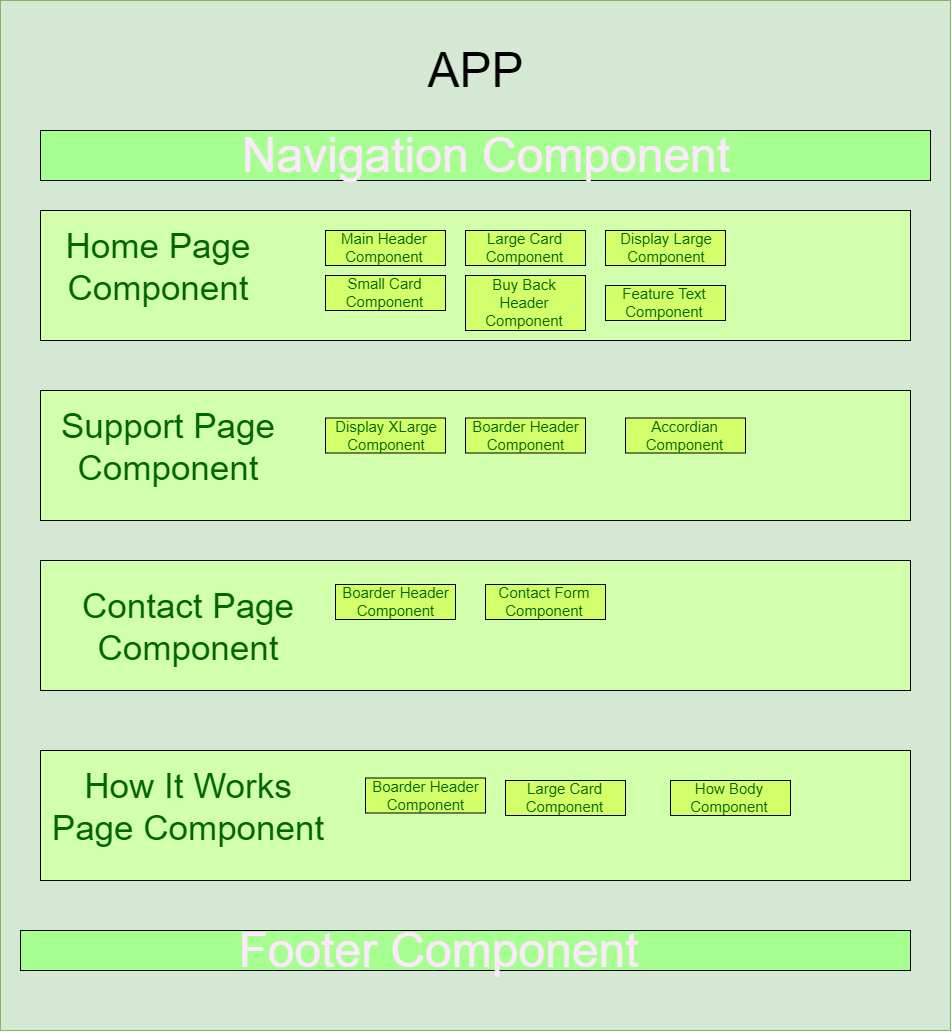

The diagram above was exported from draw.io. Its source (the exported page's mxGraphModel, read from the mxfile embedded in the PNG):
<mxGraphModel dx="1790" dy="6115" grid="1" gridSize="10" guides="1" tooltips="1" connect="1" arrows="1" fold="1" page="1" pageScale="1" pageWidth="4500" pageHeight="4500" math="0" shadow="0">
  <root>
    <mxCell id="0" />
    <mxCell id="1" parent="0" />
    <mxCell id="176uNR1I0wGV0RKlf-Ex-32" value="" style="group" vertex="1" connectable="0" parent="1">
      <mxGeometry x="120" y="-10" width="950" height="1030" as="geometry" />
    </mxCell>
    <mxCell id="176uNR1I0wGV0RKlf-Ex-1" value="" style="rounded=0;whiteSpace=wrap;html=1;fillColor=#d5e8d4;strokeColor=#82b366;" vertex="1" parent="176uNR1I0wGV0RKlf-Ex-32">
      <mxGeometry width="950" height="1030" as="geometry" />
    </mxCell>
    <mxCell id="176uNR1I0wGV0RKlf-Ex-2" value="APP" style="text;html=1;strokeColor=none;fillColor=none;align=center;verticalAlign=middle;whiteSpace=wrap;rounded=0;fontSize=48;" vertex="1" parent="176uNR1I0wGV0RKlf-Ex-32">
      <mxGeometry x="455" y="60" width="40" height="20" as="geometry" />
    </mxCell>
    <mxCell id="176uNR1I0wGV0RKlf-Ex-3" value="" style="rounded=0;whiteSpace=wrap;html=1;fontSize=48;fillColor=#A7FF91;" vertex="1" parent="176uNR1I0wGV0RKlf-Ex-32">
      <mxGeometry x="40" y="130" width="890" height="50" as="geometry" />
    </mxCell>
    <mxCell id="176uNR1I0wGV0RKlf-Ex-6" value="" style="rounded=0;whiteSpace=wrap;html=1;fontSize=48;fillColor=#A7FF91;" vertex="1" parent="176uNR1I0wGV0RKlf-Ex-32">
      <mxGeometry x="20" y="930" width="890" height="40" as="geometry" />
    </mxCell>
    <mxCell id="176uNR1I0wGV0RKlf-Ex-7" value="Navigation Component" style="text;html=1;align=center;verticalAlign=middle;whiteSpace=wrap;rounded=0;fontSize=48;fontColor=#FFE8FF;" vertex="1" parent="176uNR1I0wGV0RKlf-Ex-32">
      <mxGeometry x="237.5" y="145" width="495" height="20" as="geometry" />
    </mxCell>
    <mxCell id="176uNR1I0wGV0RKlf-Ex-9" value="Footer Component" style="text;html=1;align=center;verticalAlign=middle;whiteSpace=wrap;rounded=0;fontSize=48;fontColor=#FFE8FF;" vertex="1" parent="176uNR1I0wGV0RKlf-Ex-32">
      <mxGeometry x="190" y="940" width="495" height="20" as="geometry" />
    </mxCell>
    <mxCell id="176uNR1I0wGV0RKlf-Ex-10" value="" style="rounded=0;whiteSpace=wrap;html=1;fillColor=#D2FFAB;fontSize=48;fontColor=#FFE8FF;" vertex="1" parent="176uNR1I0wGV0RKlf-Ex-32">
      <mxGeometry x="40" y="210" width="870" height="130" as="geometry" />
    </mxCell>
    <mxCell id="176uNR1I0wGV0RKlf-Ex-11" value="Home Page Component" style="text;html=1;align=center;verticalAlign=middle;whiteSpace=wrap;rounded=0;fontSize=35;fontColor=#006600;" vertex="1" parent="176uNR1I0wGV0RKlf-Ex-32">
      <mxGeometry x="20" y="255" width="275" height="20" as="geometry" />
    </mxCell>
    <mxCell id="176uNR1I0wGV0RKlf-Ex-12" value="" style="rounded=0;whiteSpace=wrap;html=1;fillColor=#D2FFAB;fontSize=48;fontColor=#FFE8FF;" vertex="1" parent="176uNR1I0wGV0RKlf-Ex-32">
      <mxGeometry x="40" y="390" width="870" height="130" as="geometry" />
    </mxCell>
    <mxCell id="176uNR1I0wGV0RKlf-Ex-13" value="Support Page Component" style="text;html=1;align=center;verticalAlign=middle;whiteSpace=wrap;rounded=0;fontSize=35;fontColor=#006600;" vertex="1" parent="176uNR1I0wGV0RKlf-Ex-32">
      <mxGeometry x="30" y="435" width="275" height="20" as="geometry" />
    </mxCell>
    <mxCell id="176uNR1I0wGV0RKlf-Ex-14" value="" style="rounded=0;whiteSpace=wrap;html=1;fillColor=#D2FFAB;fontSize=48;fontColor=#FFE8FF;" vertex="1" parent="176uNR1I0wGV0RKlf-Ex-32">
      <mxGeometry x="40" y="560" width="870" height="130" as="geometry" />
    </mxCell>
    <mxCell id="176uNR1I0wGV0RKlf-Ex-15" value="Contact Page Component" style="text;html=1;align=center;verticalAlign=middle;whiteSpace=wrap;rounded=0;fontSize=35;fontColor=#006600;" vertex="1" parent="176uNR1I0wGV0RKlf-Ex-32">
      <mxGeometry x="50" y="615" width="275" height="20" as="geometry" />
    </mxCell>
    <mxCell id="176uNR1I0wGV0RKlf-Ex-16" value="" style="rounded=0;whiteSpace=wrap;html=1;fillColor=#D2FFAB;fontSize=48;fontColor=#FFE8FF;" vertex="1" parent="176uNR1I0wGV0RKlf-Ex-32">
      <mxGeometry x="40" y="750" width="870" height="130" as="geometry" />
    </mxCell>
    <mxCell id="176uNR1I0wGV0RKlf-Ex-17" value="How It Works Page Component" style="text;html=1;align=center;verticalAlign=middle;whiteSpace=wrap;rounded=0;fontSize=35;fontColor=#006600;" vertex="1" parent="176uNR1I0wGV0RKlf-Ex-32">
      <mxGeometry x="50" y="795" width="275" height="20" as="geometry" />
    </mxCell>
    <mxCell id="176uNR1I0wGV0RKlf-Ex-18" value="Main Header Component" style="rounded=0;whiteSpace=wrap;html=1;fillColor=#D3FF6B;fontSize=15;fontColor=#006600;" vertex="1" parent="176uNR1I0wGV0RKlf-Ex-32">
      <mxGeometry x="325" y="230" width="120" height="35" as="geometry" />
    </mxCell>
    <mxCell id="176uNR1I0wGV0RKlf-Ex-19" value="Small Card&lt;br&gt;Component" style="rounded=0;whiteSpace=wrap;html=1;fillColor=#D3FF6B;fontSize=15;fontColor=#006600;" vertex="1" parent="176uNR1I0wGV0RKlf-Ex-32">
      <mxGeometry x="325" y="275" width="120" height="35" as="geometry" />
    </mxCell>
    <mxCell id="176uNR1I0wGV0RKlf-Ex-20" value="Large Card&lt;br&gt;Component" style="rounded=0;whiteSpace=wrap;html=1;fillColor=#D3FF6B;fontSize=15;fontColor=#006600;" vertex="1" parent="176uNR1I0wGV0RKlf-Ex-32">
      <mxGeometry x="465" y="230" width="120" height="35" as="geometry" />
    </mxCell>
    <mxCell id="176uNR1I0wGV0RKlf-Ex-21" value="Buy Back Header&lt;br&gt;Component" style="rounded=0;whiteSpace=wrap;html=1;fillColor=#D3FF6B;fontSize=15;fontColor=#006600;" vertex="1" parent="176uNR1I0wGV0RKlf-Ex-32">
      <mxGeometry x="465" y="275" width="120" height="55" as="geometry" />
    </mxCell>
    <mxCell id="176uNR1I0wGV0RKlf-Ex-22" value="Display Large&lt;br&gt;Component" style="rounded=0;whiteSpace=wrap;html=1;fillColor=#D3FF6B;fontSize=15;fontColor=#006600;" vertex="1" parent="176uNR1I0wGV0RKlf-Ex-32">
      <mxGeometry x="605" y="230" width="120" height="35" as="geometry" />
    </mxCell>
    <mxCell id="176uNR1I0wGV0RKlf-Ex-23" value="Feature Text Component" style="rounded=0;whiteSpace=wrap;html=1;fillColor=#D3FF6B;fontSize=15;fontColor=#006600;" vertex="1" parent="176uNR1I0wGV0RKlf-Ex-32">
      <mxGeometry x="605" y="285" width="120" height="35" as="geometry" />
    </mxCell>
    <mxCell id="176uNR1I0wGV0RKlf-Ex-24" value="Display XLarge&lt;br&gt;Component" style="rounded=0;whiteSpace=wrap;html=1;fillColor=#D3FF6B;fontSize=15;fontColor=#006600;" vertex="1" parent="176uNR1I0wGV0RKlf-Ex-32">
      <mxGeometry x="325" y="417.5" width="120" height="35" as="geometry" />
    </mxCell>
    <mxCell id="176uNR1I0wGV0RKlf-Ex-25" value="Boarder Header&lt;br&gt;Component" style="rounded=0;whiteSpace=wrap;html=1;fillColor=#D3FF6B;fontSize=15;fontColor=#006600;" vertex="1" parent="176uNR1I0wGV0RKlf-Ex-32">
      <mxGeometry x="465" y="417.5" width="120" height="35" as="geometry" />
    </mxCell>
    <mxCell id="176uNR1I0wGV0RKlf-Ex-26" value="Accordian&lt;br&gt;Component" style="rounded=0;whiteSpace=wrap;html=1;fillColor=#D3FF6B;fontSize=15;fontColor=#006600;" vertex="1" parent="176uNR1I0wGV0RKlf-Ex-32">
      <mxGeometry x="625" y="417.5" width="120" height="35" as="geometry" />
    </mxCell>
    <mxCell id="176uNR1I0wGV0RKlf-Ex-27" value="Boarder Header&lt;br&gt;Component" style="rounded=0;whiteSpace=wrap;html=1;fillColor=#D3FF6B;fontSize=15;fontColor=#006600;" vertex="1" parent="176uNR1I0wGV0RKlf-Ex-32">
      <mxGeometry x="335" y="584" width="120" height="35" as="geometry" />
    </mxCell>
    <mxCell id="176uNR1I0wGV0RKlf-Ex-28" value="Contact Form Component" style="rounded=0;whiteSpace=wrap;html=1;fillColor=#D3FF6B;fontSize=15;fontColor=#006600;" vertex="1" parent="176uNR1I0wGV0RKlf-Ex-32">
      <mxGeometry x="485" y="584" width="120" height="35" as="geometry" />
    </mxCell>
    <mxCell id="176uNR1I0wGV0RKlf-Ex-29" value="Boarder Header&lt;br&gt;Component" style="rounded=0;whiteSpace=wrap;html=1;fillColor=#D3FF6B;fontSize=15;fontColor=#006600;" vertex="1" parent="176uNR1I0wGV0RKlf-Ex-32">
      <mxGeometry x="365" y="777.5" width="120" height="35" as="geometry" />
    </mxCell>
    <mxCell id="176uNR1I0wGV0RKlf-Ex-30" value="Large Card&lt;br&gt;Component" style="rounded=0;whiteSpace=wrap;html=1;fillColor=#D3FF6B;fontSize=15;fontColor=#006600;" vertex="1" parent="176uNR1I0wGV0RKlf-Ex-32">
      <mxGeometry x="505" y="780" width="120" height="35" as="geometry" />
    </mxCell>
    <mxCell id="176uNR1I0wGV0RKlf-Ex-31" value="How Body Component" style="rounded=0;whiteSpace=wrap;html=1;fillColor=#D3FF6B;fontSize=15;fontColor=#006600;" vertex="1" parent="176uNR1I0wGV0RKlf-Ex-32">
      <mxGeometry x="670" y="780" width="120" height="35" as="geometry" />
    </mxCell>
  </root>
</mxGraphModel>